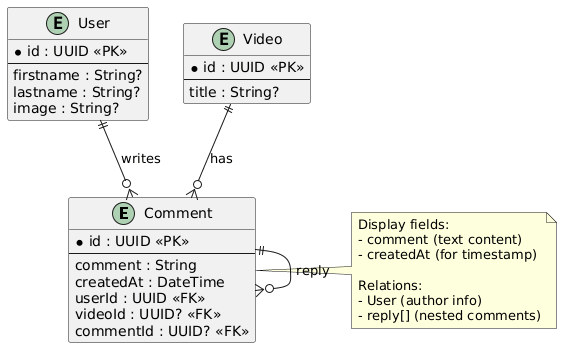

The diagram above was rendered by PlantUML. Its source (embedded in the PNG):
@startuml
entity "Comment" as comment {
  * id : UUID <<PK>>
  --
  comment : String
  createdAt : DateTime
  userId : UUID <<FK>>
  videoId : UUID? <<FK>>
  commentId : UUID? <<FK>>
}

entity "User" as user {
  * id : UUID <<PK>>
  --
  firstname : String?
  lastname : String?
  image : String?
}

entity "Video" as video {
  * id : UUID <<PK>>
  --
  title : String?
}

note right of comment
  Display fields:
  - comment (text content)
  - createdAt (for timestamp)
  
  Relations:
  - User (author info)
  - reply[] (nested comments)
end note

video ||--o{ comment : "has"
user ||--o{ comment : "writes"
comment ||--o{ comment : "reply"
@enduml